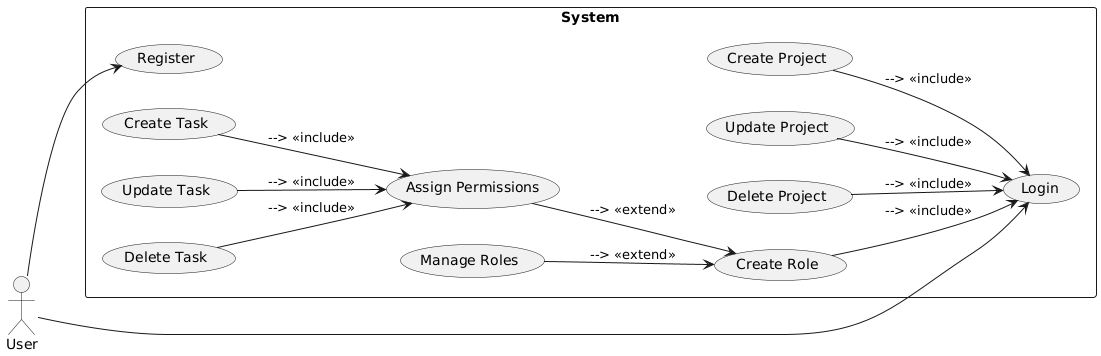

The diagram above was rendered by PlantUML. Its source (embedded in the PNG):
@startuml
left to right direction
skinparam packageStyle rectangle

actor User

rectangle "System" {
  usecase "Login" as UC1
  usecase "Register" as UC2
  usecase "Create Project" as UC3
  usecase "Update Project" as UC4
  usecase "Delete Project" as UC5
  usecase "Create Task" as UC6
  usecase "Update Task" as UC7
  usecase "Delete Task" as UC8
  usecase "Create Role" as UC9
  usecase "Assign Permissions" as UC10
  usecase "Manage Roles" as UC11
}

User --> UC1
User --> UC2
UC3 --> UC1 : --> <<include>>
UC4 --> UC1 : --> <<include>>
UC5 --> UC1 : --> <<include>>
UC6 --> UC10 : --> <<include>>
UC7 --> UC10 : --> <<include>>
UC8 --> UC10 : --> <<include>>
UC9 --> UC1 : --> <<include>>
UC10 --> UC9 : --> <<extend>>
UC11 --> UC9 : --> <<extend>>
@enduml